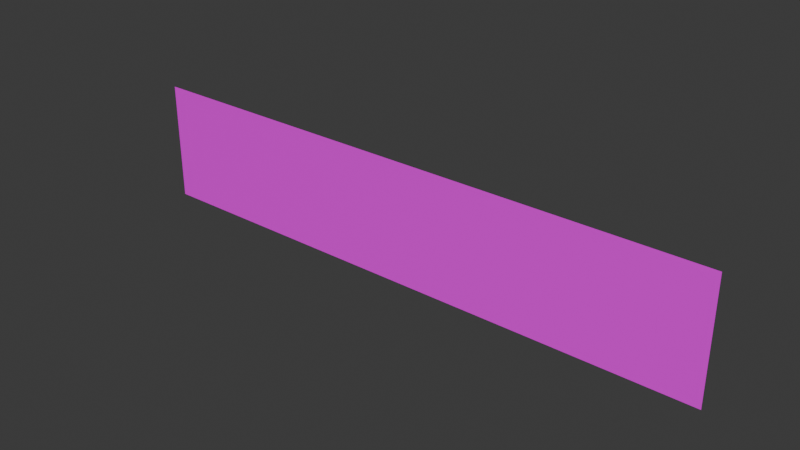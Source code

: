 # Source: tutorial.blend  (saved by Blender 4.5.90; exported with 4.5.12 LTS)
import bpy
from mathutils import Matrix  # noqa: F401  (used for matrix-valued properties, if any)

bpy.ops.wm.read_factory_settings(use_empty=True)
scene = bpy.context.scene
scene.name = 'Scene'

# ---- collections
col_collection = bpy.data.collections.new('Collection'); scene.collection.children.link(col_collection)

# ---- images (referenced by path relative to the original .blend; pixels are not part of the script)
import os
ASSET_DIR = os.environ.get("B2B_ASSET_DIR", "")  # directory of the original .blend (textures are referenced by path, not embedded)
HERE = os.path.dirname(os.path.abspath(__file__))  # packed textures are extracted next to this script under _unpacked/

def load_image(name, relpath, width, height, colorspace="sRGB"):
    """Load a texture the original file referenced (path relative to the .blend, or extracted next to this script)."""
    p = next((c for c in (os.path.join(HERE, relpath), os.path.join(ASSET_DIR, relpath)) if relpath and os.path.exists(c)), "")
    if p:
        img = bpy.data.images.load(p, check_existing=True)
        img.name = name
    else:  # same state as the original file: an image datablock whose file is absent (Cycles renders it pink)
        img = bpy.data.images.new(name, width, height)
        img.source = "FILE"
        img.filepath = "//" + (relpath or name)
    img.colorspace_settings.name = colorspace
    return img
img_tutorial_png = load_image('tutorial.png', 'tutorial.png', 1024, 1024, 'sRGB')

# ---- materials (node trees are filled in below, after node groups)
mat_material = bpy.data.materials.new('Material')
mat_material.alpha_threshold = 0.0
mat_material.roughness = 0.5
mat_material.line_color = (0.0, 0.0, 0.0, 1.0)

# ---- material node trees
mat_material.use_nodes = True; mat_material.node_tree.nodes.clear()
_N = mat_material.node_tree.nodes; _L = mat_material.node_tree.links
n0 = _N.new('ShaderNodeOutputMaterial'); n0.name = 'Material Output'; n0.location = (200, 100)
n1 = _N.new('ShaderNodeBsdfPrincipled'); n1.name = 'Principled BSDF'; n1.location = (-200, 100)
n1.inputs[3].default_value = 1.45
n2 = _N.new('ShaderNodeTexImage'); n2.name = 'Image Texture'; n2.location = (-579, 63)
n2.image = img_tutorial_png
_L.new(n1.outputs[0], n0.inputs[0])
_L.new(n2.outputs[0], n1.inputs[0])
_L.new(n2.outputs[1], n1.inputs[4])
n0.is_active_output = True

# ---- world
world_world = bpy.data.worlds.new('World'); scene.world = world_world
world_world.use_nodes = True; world_world.node_tree.nodes.clear()
_N = world_world.node_tree.nodes; _L = world_world.node_tree.links
n0 = _N.new('ShaderNodeOutputWorld'); n0.name = 'World Output'; n0.location = (200, 100)
n1 = _N.new('ShaderNodeBackground'); n1.name = 'Background'; n1.location = (-200, 100)
n1.inputs[0].default_value = (0.05088, 0.05088, 0.05088, 1.0)
_L.new(n1.outputs[0], n0.inputs[0])
n0.is_active_output = True
world_world.color = (0.05088, 0.05088, 0.05088)
world_world.sun_shadow_jitter_overblur = 0.0

# ---- meshes
me_plane = bpy.data.meshes.new('Plane')
me_plane.from_pydata([(-7.2, -2.8, 7.868e-08), (7.2, -2.8, 7.868e-08), (-7.2, 2.8, -7.868e-08), (7.2, 2.8, -7.868e-08)], [], [(0, 1, 3, 2)])
_uv = me_plane.uv_layers.new(name='UVMap')
_uv.uv.foreach_set('vector', [0.0, 0.0, 1.0, 0.0, 1.0, 1.0, 0.0, 1.0])
me_plane.materials.append(mat_material)
me_plane.update()

# ---- objects
ob_plane = bpy.data.objects.new('Plane', me_plane)

# ---- transforms, parenting, visibility, modifiers, constraints
ob_plane.location = (0.0, 0.0, 0.0)
ob_plane.rotation_euler = (1.571, -0.0, 0.0)
ob_plane.scale = (1.042, 0.5429, 1.0)

# ---- collection membership
col_collection.objects.link(ob_plane)

# ---- scene / render settings (as saved in the file)
scene.frame_start = 1; scene.frame_end = 250; scene.frame_set(1)
scene.render.engine = 'BLENDER_EEVEE_NEXT'
bpy.context.view_layer.update()

# ---- added for rendering (the .blend has no active camera and no usable light): camera, sun
cam_auto = bpy.data.cameras.new('AutoCamera')
cam_auto.lens = 50.0
cam_auto.sensor_width = 36.0
cam_auto.clip_end = 1000.0
ob_auto_camera = bpy.data.objects.new('AutoCamera', cam_auto)
scene.collection.objects.link(ob_auto_camera)
ob_auto_camera.location = (14.1605, -16.9926, 11.3284)
ob_auto_camera.rotation_euler = (1.09748, -7.21219e-08, 0.694738)
scene.camera = ob_auto_camera
light_auto_sun = bpy.data.lights.new('AutoSun', 'SUN')
light_auto_sun.energy = 3.0
light_auto_sun.angle = 0.0523599
ob_auto_sun = bpy.data.objects.new('AutoSun', light_auto_sun)
scene.collection.objects.link(ob_auto_sun)
ob_auto_sun.rotation_euler = (0.872665, 0.174533, 0.523599)
bpy.context.view_layer.update()
